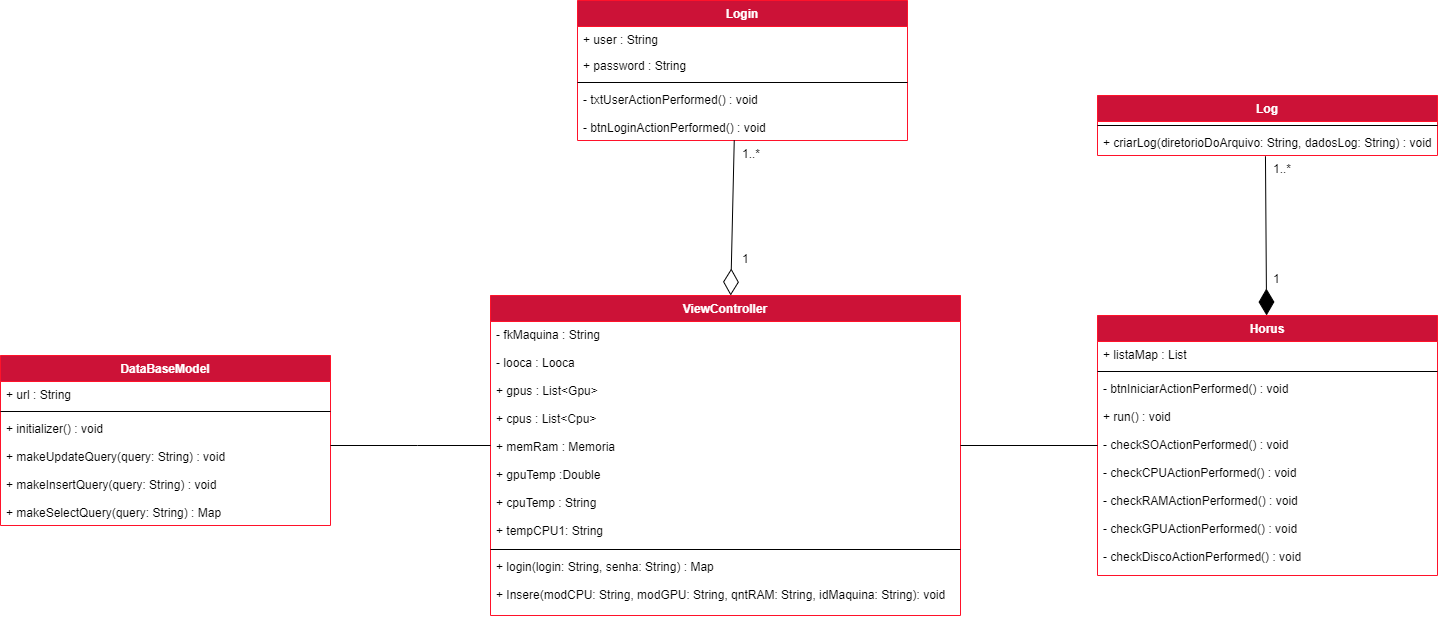

The diagram above was exported from draw.io. Its source (the exported page's mxGraphModel, read from the mxfile embedded in the PNG):
<mxGraphModel dx="3360" dy="1298" grid="1" gridSize="10" guides="1" tooltips="1" connect="1" arrows="1" fold="1" page="1" pageScale="1" pageWidth="827" pageHeight="1169" math="0" shadow="0">
  <root>
    <mxCell id="J1Gw9HWLXw2BQdO-JoqY-0" />
    <mxCell id="J1Gw9HWLXw2BQdO-JoqY-1" parent="J1Gw9HWLXw2BQdO-JoqY-0" />
    <mxCell id="GZAv_ZLZLI9dV8iIV1XN-0" value="Log" style="swimlane;fontStyle=1;align=center;verticalAlign=top;childLayout=stackLayout;horizontal=1;startSize=26;horizontalStack=0;resizeParent=1;resizeParentMax=0;resizeLast=0;collapsible=1;marginBottom=0;strokeColor=#FF122A;fillColor=#CC1237;fontColor=#FFFFFF;" parent="J1Gw9HWLXw2BQdO-JoqY-1" vertex="1">
      <mxGeometry x="1030" y="540" width="340" height="60" as="geometry" />
    </mxCell>
    <mxCell id="GZAv_ZLZLI9dV8iIV1XN-2" value="" style="line;strokeWidth=1;fillColor=none;align=left;verticalAlign=middle;spacingTop=-1;spacingLeft=3;spacingRight=3;rotatable=0;labelPosition=right;points=[];portConstraint=eastwest;" parent="GZAv_ZLZLI9dV8iIV1XN-0" vertex="1">
      <mxGeometry y="26" width="340" height="8" as="geometry" />
    </mxCell>
    <mxCell id="GZAv_ZLZLI9dV8iIV1XN-3" value="+ criarLog(diretorioDoArquivo: String, dadosLog: String) : void" style="text;strokeColor=none;fillColor=none;align=left;verticalAlign=top;spacingLeft=4;spacingRight=4;overflow=hidden;rotatable=0;points=[[0,0.5],[1,0.5]];portConstraint=eastwest;" parent="GZAv_ZLZLI9dV8iIV1XN-0" vertex="1">
      <mxGeometry y="34" width="340" height="26" as="geometry" />
    </mxCell>
    <mxCell id="GZAv_ZLZLI9dV8iIV1XN-7" value="DataBaseModel" style="swimlane;fontStyle=1;align=center;verticalAlign=top;childLayout=stackLayout;horizontal=1;startSize=26;horizontalStack=0;resizeParent=1;resizeParentMax=0;resizeLast=0;collapsible=1;marginBottom=0;fontColor=#FFFFFF;strokeColor=#FF122A;fillColor=#CC1237;" parent="J1Gw9HWLXw2BQdO-JoqY-1" vertex="1">
      <mxGeometry x="-67" y="800" width="330" height="170" as="geometry" />
    </mxCell>
    <mxCell id="GZAv_ZLZLI9dV8iIV1XN-8" value="+ url : String" style="text;strokeColor=none;fillColor=none;align=left;verticalAlign=top;spacingLeft=4;spacingRight=4;overflow=hidden;rotatable=0;points=[[0,0.5],[1,0.5]];portConstraint=eastwest;fontColor=#000000;" parent="GZAv_ZLZLI9dV8iIV1XN-7" vertex="1">
      <mxGeometry y="26" width="330" height="26" as="geometry" />
    </mxCell>
    <mxCell id="GZAv_ZLZLI9dV8iIV1XN-9" value="" style="line;strokeWidth=1;fillColor=none;align=left;verticalAlign=middle;spacingTop=-1;spacingLeft=3;spacingRight=3;rotatable=0;labelPosition=right;points=[];portConstraint=eastwest;fontColor=#FFFFFF;" parent="GZAv_ZLZLI9dV8iIV1XN-7" vertex="1">
      <mxGeometry y="52" width="330" height="8" as="geometry" />
    </mxCell>
    <mxCell id="GZAv_ZLZLI9dV8iIV1XN-10" value="+ initializer() : void&#10;&#10;+ makeUpdateQuery(query: String) : void&#10;&#10;+ makeInsertQuery(query: String) : void&#10;&#10;+ makeSelectQuery(query: String) : Map" style="text;strokeColor=none;fillColor=none;align=left;verticalAlign=top;spacingLeft=4;spacingRight=4;overflow=hidden;rotatable=0;points=[[0,0.5],[1,0.5]];portConstraint=eastwest;fontColor=#000000;" parent="GZAv_ZLZLI9dV8iIV1XN-7" vertex="1">
      <mxGeometry y="60" width="330" height="110" as="geometry" />
    </mxCell>
    <mxCell id="GZAv_ZLZLI9dV8iIV1XN-11" value="ViewController" style="swimlane;fontStyle=1;align=center;verticalAlign=top;childLayout=stackLayout;horizontal=1;startSize=26;horizontalStack=0;resizeParent=1;resizeParentMax=0;resizeLast=0;collapsible=1;marginBottom=0;fontColor=#FFFFFF;strokeColor=#FF122A;fillColor=#CC1237;" parent="J1Gw9HWLXw2BQdO-JoqY-1" vertex="1">
      <mxGeometry x="423" y="740" width="470" height="320" as="geometry" />
    </mxCell>
    <mxCell id="GZAv_ZLZLI9dV8iIV1XN-12" value="- fkMaquina : String&#10;&#10;- looca : Looca&#10;&#10;+ gpus : List&lt;Gpu&gt;&#10;&#10;+ cpus : List&lt;Cpu&gt;&#10;&#10;+ memRam : Memoria&#10;&#10;+ gpuTemp :Double&#10;&#10;+ cpuTemp : String&#10;&#10;+ tempCPU1: String&#10;&#10; &#10;&#10;&#10;" style="text;strokeColor=none;fillColor=none;align=left;verticalAlign=top;spacingLeft=4;spacingRight=4;overflow=hidden;rotatable=0;points=[[0,0.5],[1,0.5]];portConstraint=eastwest;fontColor=#000000;" parent="GZAv_ZLZLI9dV8iIV1XN-11" vertex="1">
      <mxGeometry y="26" width="470" height="224" as="geometry" />
    </mxCell>
    <mxCell id="GZAv_ZLZLI9dV8iIV1XN-13" value="" style="line;strokeWidth=1;fillColor=none;align=left;verticalAlign=middle;spacingTop=-1;spacingLeft=3;spacingRight=3;rotatable=0;labelPosition=right;points=[];portConstraint=eastwest;fontColor=#000000;" parent="GZAv_ZLZLI9dV8iIV1XN-11" vertex="1">
      <mxGeometry y="250" width="470" height="8" as="geometry" />
    </mxCell>
    <mxCell id="GZAv_ZLZLI9dV8iIV1XN-14" value="+ login(login: String, senha: String) : Map&#10;&#10;+ Insere(modCPU: String, modGPU: String, qntRAM: String, idMaquina: String): void " style="text;strokeColor=none;fillColor=none;align=left;verticalAlign=top;spacingLeft=4;spacingRight=4;overflow=hidden;rotatable=0;points=[[0,0.5],[1,0.5]];portConstraint=eastwest;fontColor=#000000;" parent="GZAv_ZLZLI9dV8iIV1XN-11" vertex="1">
      <mxGeometry y="258" width="470" height="62" as="geometry" />
    </mxCell>
    <mxCell id="uSlBS1jvy3FmzzLzzisa-2" value="Horus" style="swimlane;fontStyle=1;align=center;verticalAlign=top;childLayout=stackLayout;horizontal=1;startSize=26;horizontalStack=0;resizeParent=1;resizeParentMax=0;resizeLast=0;collapsible=1;marginBottom=0;fontColor=#FFFFFF;strokeColor=#FF122A;fillColor=#CC1237;" parent="J1Gw9HWLXw2BQdO-JoqY-1" vertex="1">
      <mxGeometry x="1030" y="760" width="340" height="260" as="geometry" />
    </mxCell>
    <mxCell id="uSlBS1jvy3FmzzLzzisa-3" value="+ listaMap : List" style="text;strokeColor=none;fillColor=none;align=left;verticalAlign=top;spacingLeft=4;spacingRight=4;overflow=hidden;rotatable=0;points=[[0,0.5],[1,0.5]];portConstraint=eastwest;fontColor=#000000;" parent="uSlBS1jvy3FmzzLzzisa-2" vertex="1">
      <mxGeometry y="26" width="340" height="26" as="geometry" />
    </mxCell>
    <mxCell id="uSlBS1jvy3FmzzLzzisa-4" value="" style="line;strokeWidth=1;fillColor=none;align=left;verticalAlign=middle;spacingTop=-1;spacingLeft=3;spacingRight=3;rotatable=0;labelPosition=right;points=[];portConstraint=eastwest;fontColor=#FFFFFF;" parent="uSlBS1jvy3FmzzLzzisa-2" vertex="1">
      <mxGeometry y="52" width="340" height="8" as="geometry" />
    </mxCell>
    <mxCell id="uSlBS1jvy3FmzzLzzisa-5" value="- btnIniciarActionPerformed() : void &#10;&#10;+ run() : void&#10;&#10;- checkSOActionPerformed() : void&#10;&#10;- checkCPUActionPerformed() : void&#10;&#10;- checkRAMActionPerformed() : void&#10;&#10;- checkGPUActionPerformed() : void&#10;&#10;- checkDiscoActionPerformed() : void&#10;" style="text;strokeColor=none;fillColor=none;align=left;verticalAlign=top;spacingLeft=4;spacingRight=4;overflow=hidden;rotatable=0;points=[[0,0.5],[1,0.5]];portConstraint=eastwest;fontColor=#000000;" parent="uSlBS1jvy3FmzzLzzisa-2" vertex="1">
      <mxGeometry y="60" width="340" height="200" as="geometry" />
    </mxCell>
    <mxCell id="uSlBS1jvy3FmzzLzzisa-9" value="Login" style="swimlane;fontStyle=1;align=center;verticalAlign=top;childLayout=stackLayout;horizontal=1;startSize=26;horizontalStack=0;resizeParent=1;resizeParentMax=0;resizeLast=0;collapsible=1;marginBottom=0;fontColor=#FFFFFF;strokeColor=#FF122A;fillColor=#CC1237;" parent="J1Gw9HWLXw2BQdO-JoqY-1" vertex="1">
      <mxGeometry x="510" y="445" width="330" height="140" as="geometry" />
    </mxCell>
    <mxCell id="uSlBS1jvy3FmzzLzzisa-10" value="+ user : String" style="text;strokeColor=none;fillColor=none;align=left;verticalAlign=top;spacingLeft=4;spacingRight=4;overflow=hidden;rotatable=0;points=[[0,0.5],[1,0.5]];portConstraint=eastwest;fontColor=#000000;" parent="uSlBS1jvy3FmzzLzzisa-9" vertex="1">
      <mxGeometry y="26" width="330" height="26" as="geometry" />
    </mxCell>
    <mxCell id="uSlBS1jvy3FmzzLzzisa-14" value="+ password : String" style="text;strokeColor=none;fillColor=none;align=left;verticalAlign=top;spacingLeft=4;spacingRight=4;overflow=hidden;rotatable=0;points=[[0,0.5],[1,0.5]];portConstraint=eastwest;fontColor=#000000;" parent="uSlBS1jvy3FmzzLzzisa-9" vertex="1">
      <mxGeometry y="52" width="330" height="26" as="geometry" />
    </mxCell>
    <mxCell id="uSlBS1jvy3FmzzLzzisa-11" value="" style="line;strokeWidth=1;fillColor=none;align=left;verticalAlign=middle;spacingTop=-1;spacingLeft=3;spacingRight=3;rotatable=0;labelPosition=right;points=[];portConstraint=eastwest;fontColor=#FFFFFF;" parent="uSlBS1jvy3FmzzLzzisa-9" vertex="1">
      <mxGeometry y="78" width="330" height="8" as="geometry" />
    </mxCell>
    <mxCell id="uSlBS1jvy3FmzzLzzisa-12" value="- txtUserActionPerformed() : void&#10;&#10;- btnLoginActionPerformed() : void&#10;&#10;&#10;" style="text;strokeColor=none;fillColor=none;align=left;verticalAlign=top;spacingLeft=4;spacingRight=4;overflow=hidden;rotatable=0;points=[[0,0.5],[1,0.5]];portConstraint=eastwest;fontColor=#000000;" parent="uSlBS1jvy3FmzzLzzisa-9" vertex="1">
      <mxGeometry y="86" width="330" height="54" as="geometry" />
    </mxCell>
    <mxCell id="uSlBS1jvy3FmzzLzzisa-16" value="" style="endArrow=diamondThin;endFill=0;endSize=24;html=1;rounded=0;entryX=0.511;entryY=0;entryDx=0;entryDy=0;entryPerimeter=0;exitX=0.475;exitY=0.995;exitDx=0;exitDy=0;exitPerimeter=0;" parent="J1Gw9HWLXw2BQdO-JoqY-1" source="uSlBS1jvy3FmzzLzzisa-12" target="GZAv_ZLZLI9dV8iIV1XN-11" edge="1">
      <mxGeometry width="160" relative="1" as="geometry">
        <mxPoint x="663" y="580" as="sourcePoint" />
        <mxPoint x="1000" y="860" as="targetPoint" />
        <Array as="points" />
      </mxGeometry>
    </mxCell>
    <mxCell id="uSlBS1jvy3FmzzLzzisa-17" value="" style="endArrow=none;html=1;edgeStyle=orthogonalEdgeStyle;rounded=0;" parent="J1Gw9HWLXw2BQdO-JoqY-1" source="GZAv_ZLZLI9dV8iIV1XN-7" target="GZAv_ZLZLI9dV8iIV1XN-12" edge="1">
      <mxGeometry relative="1" as="geometry">
        <mxPoint x="158" y="797" as="sourcePoint" />
        <mxPoint x="318" y="797" as="targetPoint" />
        <Array as="points">
          <mxPoint x="350" y="890" />
          <mxPoint x="350" y="890" />
        </Array>
      </mxGeometry>
    </mxCell>
    <mxCell id="uSlBS1jvy3FmzzLzzisa-20" value="" style="endArrow=diamondThin;endFill=1;endSize=24;html=1;rounded=0;exitX=0.494;exitY=1.029;exitDx=0;exitDy=0;exitPerimeter=0;" parent="J1Gw9HWLXw2BQdO-JoqY-1" source="GZAv_ZLZLI9dV8iIV1XN-3" target="uSlBS1jvy3FmzzLzzisa-2" edge="1">
      <mxGeometry width="160" relative="1" as="geometry">
        <mxPoint x="603" y="370" as="sourcePoint" />
        <mxPoint x="623" y="290" as="targetPoint" />
      </mxGeometry>
    </mxCell>
    <mxCell id="uSlBS1jvy3FmzzLzzisa-21" value="1..*" style="text;strokeColor=none;fillColor=none;align=left;verticalAlign=top;spacingLeft=4;spacingRight=4;overflow=hidden;rotatable=0;points=[[0,0.5],[1,0.5]];portConstraint=eastwest;" parent="J1Gw9HWLXw2BQdO-JoqY-1" vertex="1">
      <mxGeometry x="1200" y="600" width="30" height="26" as="geometry" />
    </mxCell>
    <mxCell id="uSlBS1jvy3FmzzLzzisa-22" value="1" style="text;strokeColor=none;fillColor=none;align=left;verticalAlign=top;spacingLeft=4;spacingRight=4;overflow=hidden;rotatable=0;points=[[0,0.5],[1,0.5]];portConstraint=eastwest;" parent="J1Gw9HWLXw2BQdO-JoqY-1" vertex="1">
      <mxGeometry x="1200" y="710" width="30" height="26" as="geometry" />
    </mxCell>
    <mxCell id="uSlBS1jvy3FmzzLzzisa-25" value="" style="endArrow=none;html=1;edgeStyle=orthogonalEdgeStyle;rounded=0;" parent="J1Gw9HWLXw2BQdO-JoqY-1" edge="1">
      <mxGeometry relative="1" as="geometry">
        <mxPoint x="1030" y="890" as="sourcePoint" />
        <mxPoint x="893" y="890" as="targetPoint" />
        <Array as="points">
          <mxPoint x="1030" y="890" />
          <mxPoint x="893" y="890" />
        </Array>
      </mxGeometry>
    </mxCell>
    <mxCell id="5wSU8RDsXP3mIc5Um3pu-0" value="1" style="text;strokeColor=none;fillColor=none;align=left;verticalAlign=top;spacingLeft=4;spacingRight=4;overflow=hidden;rotatable=0;points=[[0,0.5],[1,0.5]];portConstraint=eastwest;" vertex="1" parent="J1Gw9HWLXw2BQdO-JoqY-1">
      <mxGeometry x="669" y="690" width="12" height="26" as="geometry" />
    </mxCell>
    <mxCell id="5wSU8RDsXP3mIc5Um3pu-1" value="1..*" style="text;strokeColor=none;fillColor=none;align=left;verticalAlign=top;spacingLeft=4;spacingRight=4;overflow=hidden;rotatable=0;points=[[0,0.5],[1,0.5]];portConstraint=eastwest;" vertex="1" parent="J1Gw9HWLXw2BQdO-JoqY-1">
      <mxGeometry x="669" y="585" width="30" height="26" as="geometry" />
    </mxCell>
  </root>
</mxGraphModel>